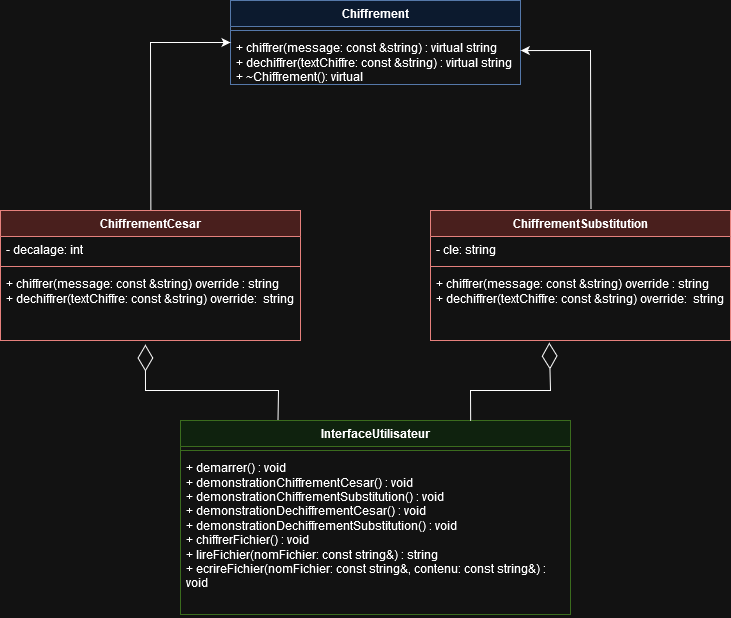

The diagram above was exported from draw.io. Its source (the exported page's mxGraphModel, read from the mxfile embedded in the PNG):
<mxGraphModel dx="1115" dy="700" grid="1" gridSize="10" guides="1" tooltips="1" connect="1" arrows="1" fold="1" page="1" pageScale="1" pageWidth="827" pageHeight="1169" math="0" shadow="0">
  <root>
    <mxCell id="0" />
    <mxCell id="1" parent="0" />
    <mxCell id="0gbwaVEovyq9si1b5GhD-1" value="Chiffrement" style="swimlane;fontStyle=1;align=center;verticalAlign=top;childLayout=stackLayout;horizontal=1;startSize=26;horizontalStack=0;resizeParent=1;resizeParentMax=0;resizeLast=0;collapsible=1;marginBottom=0;whiteSpace=wrap;html=1;fillColor=#dae8fc;strokeColor=#6c8ebf;" parent="1" vertex="1">
      <mxGeometry x="240" y="90" width="290" height="84" as="geometry" />
    </mxCell>
    <mxCell id="0gbwaVEovyq9si1b5GhD-3" value="" style="line;strokeWidth=1;fillColor=none;align=left;verticalAlign=middle;spacingTop=-1;spacingLeft=3;spacingRight=3;rotatable=0;labelPosition=right;points=[];portConstraint=eastwest;strokeColor=inherit;" parent="0gbwaVEovyq9si1b5GhD-1" vertex="1">
      <mxGeometry y="26" width="290" height="8" as="geometry" />
    </mxCell>
    <mxCell id="0gbwaVEovyq9si1b5GhD-4" value="&lt;div&gt;+ chiffrer(message: const &amp;amp;string) : virtual &lt;span class=&quot;hljs-built_in&quot;&gt;string&lt;/span&gt;&lt;/div&gt;&lt;div&gt;&lt;div&gt;+ dechiffrer(textChiffre: const &amp;amp;string) : virtual &lt;span class=&quot;hljs-built_in&quot;&gt;string&lt;/span&gt;&lt;/div&gt;&lt;/div&gt;&lt;div&gt;&lt;span class=&quot;hljs-built_in&quot;&gt;+ &lt;/span&gt;~Chiffrement(): virtual&lt;br&gt;&lt;/div&gt;" style="text;strokeColor=none;fillColor=none;align=left;verticalAlign=top;spacingLeft=4;spacingRight=4;overflow=hidden;rotatable=0;points=[[0,0.5],[1,0.5]];portConstraint=eastwest;whiteSpace=wrap;html=1;" parent="0gbwaVEovyq9si1b5GhD-1" vertex="1">
      <mxGeometry y="34" width="290" height="50" as="geometry" />
    </mxCell>
    <mxCell id="0gbwaVEovyq9si1b5GhD-9" value="" style="endArrow=classic;html=1;rounded=0;entryX=0;entryY=0.5;entryDx=0;entryDy=0;exitX=0.484;exitY=-0.003;exitDx=0;exitDy=0;exitPerimeter=0;" parent="1" target="0gbwaVEovyq9si1b5GhD-1" edge="1">
      <mxGeometry width="50" height="50" relative="1" as="geometry">
        <mxPoint x="160.3599999999999" y="299.55000000000007" as="sourcePoint" />
        <mxPoint x="260.5" y="174" as="targetPoint" />
        <Array as="points">
          <mxPoint x="160" y="132" />
        </Array>
      </mxGeometry>
    </mxCell>
    <mxCell id="0gbwaVEovyq9si1b5GhD-16" value="ChiffrementCesar" style="swimlane;fontStyle=1;align=center;verticalAlign=top;childLayout=stackLayout;horizontal=1;startSize=26;horizontalStack=0;resizeParent=1;resizeParentMax=0;resizeLast=0;collapsible=1;marginBottom=0;whiteSpace=wrap;html=1;fillColor=#f8cecc;strokeColor=#b85450;" parent="1" vertex="1">
      <mxGeometry x="10" y="300" width="300" height="130" as="geometry" />
    </mxCell>
    <mxCell id="0gbwaVEovyq9si1b5GhD-17" value="- decalage: int" style="text;strokeColor=none;fillColor=none;align=left;verticalAlign=top;spacingLeft=4;spacingRight=4;overflow=hidden;rotatable=0;points=[[0,0.5],[1,0.5]];portConstraint=eastwest;whiteSpace=wrap;html=1;" parent="0gbwaVEovyq9si1b5GhD-16" vertex="1">
      <mxGeometry y="26" width="300" height="26" as="geometry" />
    </mxCell>
    <mxCell id="0gbwaVEovyq9si1b5GhD-18" value="" style="line;strokeWidth=1;fillColor=none;align=left;verticalAlign=middle;spacingTop=-1;spacingLeft=3;spacingRight=3;rotatable=0;labelPosition=right;points=[];portConstraint=eastwest;strokeColor=inherit;" parent="0gbwaVEovyq9si1b5GhD-16" vertex="1">
      <mxGeometry y="52" width="300" height="8" as="geometry" />
    </mxCell>
    <mxCell id="0gbwaVEovyq9si1b5GhD-19" value="&lt;div&gt;+ chiffrer(message: const &amp;amp;string) override : &lt;span class=&quot;hljs-built_in&quot;&gt;string&lt;/span&gt;&lt;/div&gt;&lt;div&gt;&lt;div&gt;&lt;div&gt;+ dechiffrer(textChiffre: const &amp;amp;string) override:&amp;nbsp; &lt;span class=&quot;hljs-built_in&quot;&gt;string&lt;/span&gt;&lt;/div&gt;&lt;/div&gt;&lt;/div&gt;" style="text;strokeColor=none;fillColor=none;align=left;verticalAlign=top;spacingLeft=4;spacingRight=4;overflow=hidden;rotatable=0;points=[[0,0.5],[1,0.5]];portConstraint=eastwest;whiteSpace=wrap;html=1;" parent="0gbwaVEovyq9si1b5GhD-16" vertex="1">
      <mxGeometry y="60" width="300" height="70" as="geometry" />
    </mxCell>
    <mxCell id="0gbwaVEovyq9si1b5GhD-20" value="" style="endArrow=classic;html=1;rounded=0;entryX=1.001;entryY=0.321;entryDx=0;entryDy=0;entryPerimeter=0;exitX=0.535;exitY=-0.008;exitDx=0;exitDy=0;exitPerimeter=0;" parent="1" source="0gbwaVEovyq9si1b5GhD-21" target="0gbwaVEovyq9si1b5GhD-4" edge="1">
      <mxGeometry width="50" height="50" relative="1" as="geometry">
        <mxPoint x="600" y="260" as="sourcePoint" />
        <mxPoint x="630.8700000000001" y="176.85000000000002" as="targetPoint" />
        <Array as="points">
          <mxPoint x="600" y="140" />
        </Array>
      </mxGeometry>
    </mxCell>
    <mxCell id="0gbwaVEovyq9si1b5GhD-21" value="ChiffrementSubstitution" style="swimlane;fontStyle=1;align=center;verticalAlign=top;childLayout=stackLayout;horizontal=1;startSize=26;horizontalStack=0;resizeParent=1;resizeParentMax=0;resizeLast=0;collapsible=1;marginBottom=0;whiteSpace=wrap;html=1;fillColor=#f8cecc;strokeColor=#b85450;" parent="1" vertex="1">
      <mxGeometry x="440" y="300" width="300" height="130" as="geometry" />
    </mxCell>
    <mxCell id="0gbwaVEovyq9si1b5GhD-22" value="- cle: string" style="text;strokeColor=none;fillColor=none;align=left;verticalAlign=top;spacingLeft=4;spacingRight=4;overflow=hidden;rotatable=0;points=[[0,0.5],[1,0.5]];portConstraint=eastwest;whiteSpace=wrap;html=1;" parent="0gbwaVEovyq9si1b5GhD-21" vertex="1">
      <mxGeometry y="26" width="300" height="26" as="geometry" />
    </mxCell>
    <mxCell id="0gbwaVEovyq9si1b5GhD-23" value="" style="line;strokeWidth=1;fillColor=none;align=left;verticalAlign=middle;spacingTop=-1;spacingLeft=3;spacingRight=3;rotatable=0;labelPosition=right;points=[];portConstraint=eastwest;strokeColor=inherit;" parent="0gbwaVEovyq9si1b5GhD-21" vertex="1">
      <mxGeometry y="52" width="300" height="8" as="geometry" />
    </mxCell>
    <mxCell id="0gbwaVEovyq9si1b5GhD-24" value="&lt;div&gt;+ chiffrer(message: const &amp;amp;string) override : &lt;span class=&quot;hljs-built_in&quot;&gt;string&lt;/span&gt;&lt;/div&gt;&lt;div&gt;&lt;div&gt;&lt;div&gt;+ dechiffrer(textChiffre: const &amp;amp;string) override:&amp;nbsp; &lt;span class=&quot;hljs-built_in&quot;&gt;string&lt;/span&gt;&lt;/div&gt;&lt;/div&gt;&lt;/div&gt;" style="text;strokeColor=none;fillColor=none;align=left;verticalAlign=top;spacingLeft=4;spacingRight=4;overflow=hidden;rotatable=0;points=[[0,0.5],[1,0.5]];portConstraint=eastwest;whiteSpace=wrap;html=1;" parent="0gbwaVEovyq9si1b5GhD-21" vertex="1">
      <mxGeometry y="60" width="300" height="70" as="geometry" />
    </mxCell>
    <mxCell id="0gbwaVEovyq9si1b5GhD-25" value="InterfaceUtilisateur" style="swimlane;fontStyle=1;align=center;verticalAlign=top;childLayout=stackLayout;horizontal=1;startSize=26;horizontalStack=0;resizeParent=1;resizeParentMax=0;resizeLast=0;collapsible=1;marginBottom=0;whiteSpace=wrap;html=1;fillColor=#d5e8d4;strokeColor=#82b366;" parent="1" vertex="1">
      <mxGeometry x="190" y="510" width="390" height="194" as="geometry" />
    </mxCell>
    <mxCell id="0gbwaVEovyq9si1b5GhD-27" value="" style="line;strokeWidth=1;fillColor=none;align=left;verticalAlign=middle;spacingTop=-1;spacingLeft=3;spacingRight=3;rotatable=0;labelPosition=right;points=[];portConstraint=eastwest;strokeColor=inherit;" parent="0gbwaVEovyq9si1b5GhD-25" vertex="1">
      <mxGeometry y="26" width="390" height="8" as="geometry" />
    </mxCell>
    <mxCell id="0gbwaVEovyq9si1b5GhD-28" value="+ demarrer() : void&amp;nbsp;&amp;nbsp;&amp;nbsp;&amp;nbsp;&amp;nbsp;&amp;nbsp;&amp;nbsp;&amp;nbsp;&amp;nbsp;&amp;nbsp;&amp;nbsp;&amp;nbsp;&amp;nbsp;&amp;nbsp;&amp;nbsp; &lt;br&gt;+ demonstrationChiffrementCesar() : void &lt;br&gt;+ demonstrationChiffrementSubstitution() : void &lt;br&gt;+ demonstrationDechiffrementCesar() : void &lt;br&gt;+ demonstrationDechiffrementSubstitution() : void &lt;br&gt;+ chiffrerFichier() : void&amp;nbsp;&amp;nbsp;&amp;nbsp;&amp;nbsp;&amp;nbsp;&amp;nbsp;&amp;nbsp;&amp;nbsp; &lt;br&gt;+ lireFichier(nomFichier: const string&amp;amp;) : string &lt;br&gt;+ ecrireFichier(nomFichier: const string&amp;amp;, contenu: const string&amp;amp;) : void" style="text;strokeColor=none;fillColor=none;align=left;verticalAlign=top;spacingLeft=4;spacingRight=4;overflow=hidden;rotatable=0;points=[[0,0.5],[1,0.5]];portConstraint=eastwest;whiteSpace=wrap;html=1;" parent="0gbwaVEovyq9si1b5GhD-25" vertex="1">
      <mxGeometry y="34" width="390" height="160" as="geometry" />
    </mxCell>
    <mxCell id="RE9YgTA02qm14ou-pTHn-1" value="" style="endArrow=diamondThin;endFill=0;endSize=24;html=1;rounded=0;exitX=0.744;exitY=0.002;exitDx=0;exitDy=0;entryX=0.396;entryY=1.029;entryDx=0;entryDy=0;entryPerimeter=0;exitPerimeter=0;" edge="1" parent="1" source="0gbwaVEovyq9si1b5GhD-25" target="0gbwaVEovyq9si1b5GhD-24">
      <mxGeometry width="160" relative="1" as="geometry">
        <mxPoint x="330" y="440" as="sourcePoint" />
        <mxPoint x="490" y="440" as="targetPoint" />
        <Array as="points">
          <mxPoint x="480" y="480" />
          <mxPoint x="560" y="480" />
        </Array>
      </mxGeometry>
    </mxCell>
    <mxCell id="RE9YgTA02qm14ou-pTHn-2" value="" style="endArrow=diamondThin;endFill=0;endSize=24;html=1;rounded=0;entryX=0.483;entryY=1.057;entryDx=0;entryDy=0;entryPerimeter=0;exitX=0.25;exitY=0;exitDx=0;exitDy=0;" edge="1" parent="1" source="0gbwaVEovyq9si1b5GhD-25" target="0gbwaVEovyq9si1b5GhD-19">
      <mxGeometry width="160" relative="1" as="geometry">
        <mxPoint x="130" y="490" as="sourcePoint" />
        <mxPoint x="290" y="490" as="targetPoint" />
        <Array as="points">
          <mxPoint x="288" y="480" />
          <mxPoint x="155" y="480" />
        </Array>
      </mxGeometry>
    </mxCell>
  </root>
</mxGraphModel>